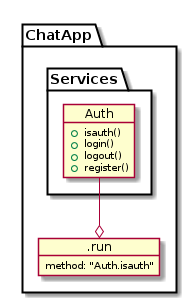

The diagram above was rendered by PlantUML. Its source (embedded in the PNG):
@startuml

    package "ChatApp" {




        object .run {
          method: "Auth.isauth"
        }




    package "Services" {

        object Auth {
            +isauth()
            +login()
            +logout()
            +register()
        }

    }


        Auth --o .run



@enduml